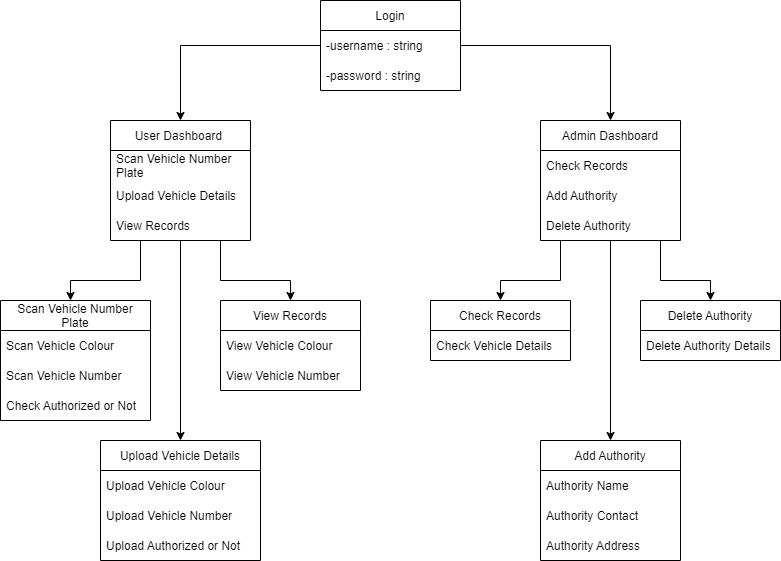

The diagram above was exported from draw.io. Its source (the exported page's mxGraphModel, read from the mxfile embedded in the PNG):
<mxGraphModel dx="868" dy="563" grid="1" gridSize="10" guides="1" tooltips="1" connect="1" arrows="1" fold="1" page="1" pageScale="1" pageWidth="827" pageHeight="1169" math="0" shadow="0">
  <root>
    <mxCell id="0" />
    <mxCell id="1" parent="0" />
    <mxCell id="9eXxdzJWZxhL61txy-IR-14" value="" style="edgeStyle=orthogonalEdgeStyle;rounded=0;orthogonalLoop=1;jettySize=auto;html=1;" parent="1" source="9eXxdzJWZxhL61txy-IR-1" target="9eXxdzJWZxhL61txy-IR-11" edge="1">
      <mxGeometry relative="1" as="geometry" />
    </mxCell>
    <mxCell id="9eXxdzJWZxhL61txy-IR-18" value="" style="edgeStyle=orthogonalEdgeStyle;rounded=0;orthogonalLoop=1;jettySize=auto;html=1;" parent="1" source="9eXxdzJWZxhL61txy-IR-1" target="9eXxdzJWZxhL61txy-IR-15" edge="1">
      <mxGeometry relative="1" as="geometry" />
    </mxCell>
    <mxCell id="9eXxdzJWZxhL61txy-IR-1" value="Login" style="swimlane;fontStyle=0;childLayout=stackLayout;horizontal=1;startSize=30;horizontalStack=0;resizeParent=1;resizeParentMax=0;resizeLast=0;collapsible=1;marginBottom=0;" parent="1" vertex="1">
      <mxGeometry x="340" y="40" width="140" height="90" as="geometry" />
    </mxCell>
    <mxCell id="9eXxdzJWZxhL61txy-IR-2" value="-username : string" style="text;strokeColor=none;fillColor=none;align=left;verticalAlign=middle;spacingLeft=4;spacingRight=4;overflow=hidden;points=[[0,0.5],[1,0.5]];portConstraint=eastwest;rotatable=0;" parent="9eXxdzJWZxhL61txy-IR-1" vertex="1">
      <mxGeometry y="30" width="140" height="30" as="geometry" />
    </mxCell>
    <mxCell id="9eXxdzJWZxhL61txy-IR-3" value="-password : string" style="text;strokeColor=none;fillColor=none;align=left;verticalAlign=middle;spacingLeft=4;spacingRight=4;overflow=hidden;points=[[0,0.5],[1,0.5]];portConstraint=eastwest;rotatable=0;" parent="9eXxdzJWZxhL61txy-IR-1" vertex="1">
      <mxGeometry y="60" width="140" height="30" as="geometry" />
    </mxCell>
    <mxCell id="9eXxdzJWZxhL61txy-IR-31" value="" style="edgeStyle=orthogonalEdgeStyle;rounded=0;orthogonalLoop=1;jettySize=auto;html=1;" parent="1" source="9eXxdzJWZxhL61txy-IR-11" target="9eXxdzJWZxhL61txy-IR-27" edge="1">
      <mxGeometry relative="1" as="geometry">
        <Array as="points">
          <mxPoint x="680" y="320" />
          <mxPoint x="730" y="320" />
        </Array>
      </mxGeometry>
    </mxCell>
    <mxCell id="9eXxdzJWZxhL61txy-IR-11" value="Admin Dashboard" style="swimlane;fontStyle=0;childLayout=stackLayout;horizontal=1;startSize=30;horizontalStack=0;resizeParent=1;resizeParentMax=0;resizeLast=0;collapsible=1;marginBottom=0;" parent="1" vertex="1">
      <mxGeometry x="560" y="160" width="140" height="120" as="geometry" />
    </mxCell>
    <mxCell id="9eXxdzJWZxhL61txy-IR-12" value="Check Records" style="text;strokeColor=none;fillColor=none;align=left;verticalAlign=middle;spacingLeft=4;spacingRight=4;overflow=hidden;points=[[0,0.5],[1,0.5]];portConstraint=eastwest;rotatable=0;" parent="9eXxdzJWZxhL61txy-IR-11" vertex="1">
      <mxGeometry y="30" width="140" height="30" as="geometry" />
    </mxCell>
    <mxCell id="9eXxdzJWZxhL61txy-IR-13" value="Add Authority" style="text;strokeColor=none;fillColor=none;align=left;verticalAlign=middle;spacingLeft=4;spacingRight=4;overflow=hidden;points=[[0,0.5],[1,0.5]];portConstraint=eastwest;rotatable=0;" parent="9eXxdzJWZxhL61txy-IR-11" vertex="1">
      <mxGeometry y="60" width="140" height="30" as="geometry" />
    </mxCell>
    <mxCell id="9eXxdzJWZxhL61txy-IR-21" value="Delete Authority" style="text;strokeColor=none;fillColor=none;align=left;verticalAlign=middle;spacingLeft=4;spacingRight=4;overflow=hidden;points=[[0,0.5],[1,0.5]];portConstraint=eastwest;rotatable=0;" parent="9eXxdzJWZxhL61txy-IR-11" vertex="1">
      <mxGeometry y="90" width="140" height="30" as="geometry" />
    </mxCell>
    <mxCell id="9eXxdzJWZxhL61txy-IR-26" value="" style="edgeStyle=orthogonalEdgeStyle;rounded=0;orthogonalLoop=1;jettySize=auto;html=1;" parent="1" source="9eXxdzJWZxhL61txy-IR-15" target="9eXxdzJWZxhL61txy-IR-22" edge="1">
      <mxGeometry relative="1" as="geometry">
        <Array as="points">
          <mxPoint x="160" y="320" />
          <mxPoint x="90" y="320" />
        </Array>
      </mxGeometry>
    </mxCell>
    <mxCell id="9eXxdzJWZxhL61txy-IR-15" value="User Dashboard " style="swimlane;fontStyle=0;childLayout=stackLayout;horizontal=1;startSize=30;horizontalStack=0;resizeParent=1;resizeParentMax=0;resizeLast=0;collapsible=1;marginBottom=0;" parent="1" vertex="1">
      <mxGeometry x="130" y="160" width="140" height="120" as="geometry" />
    </mxCell>
    <mxCell id="9eXxdzJWZxhL61txy-IR-16" value="Scan Vehicle Number &#10;Plate" style="text;strokeColor=none;fillColor=none;align=left;verticalAlign=middle;spacingLeft=4;spacingRight=4;overflow=hidden;points=[[0,0.5],[1,0.5]];portConstraint=eastwest;rotatable=0;" parent="9eXxdzJWZxhL61txy-IR-15" vertex="1">
      <mxGeometry y="30" width="140" height="30" as="geometry" />
    </mxCell>
    <mxCell id="9eXxdzJWZxhL61txy-IR-17" value="Upload Vehicle Details" style="text;strokeColor=none;fillColor=none;align=left;verticalAlign=middle;spacingLeft=4;spacingRight=4;overflow=hidden;points=[[0,0.5],[1,0.5]];portConstraint=eastwest;rotatable=0;" parent="9eXxdzJWZxhL61txy-IR-15" vertex="1">
      <mxGeometry y="60" width="140" height="30" as="geometry" />
    </mxCell>
    <mxCell id="9eXxdzJWZxhL61txy-IR-20" value="View Records" style="text;strokeColor=none;fillColor=none;align=left;verticalAlign=middle;spacingLeft=4;spacingRight=4;overflow=hidden;points=[[0,0.5],[1,0.5]];portConstraint=eastwest;rotatable=0;" parent="9eXxdzJWZxhL61txy-IR-15" vertex="1">
      <mxGeometry y="90" width="140" height="30" as="geometry" />
    </mxCell>
    <mxCell id="9eXxdzJWZxhL61txy-IR-22" value="Scan Vehicle Number &#10;Plate" style="swimlane;fontStyle=0;childLayout=stackLayout;horizontal=1;startSize=30;horizontalStack=0;resizeParent=1;resizeParentMax=0;resizeLast=0;collapsible=1;marginBottom=0;" parent="1" vertex="1">
      <mxGeometry x="20" y="340" width="150" height="120" as="geometry" />
    </mxCell>
    <mxCell id="9eXxdzJWZxhL61txy-IR-23" value="Scan Vehicle Colour" style="text;strokeColor=none;fillColor=none;align=left;verticalAlign=middle;spacingLeft=4;spacingRight=4;overflow=hidden;points=[[0,0.5],[1,0.5]];portConstraint=eastwest;rotatable=0;" parent="9eXxdzJWZxhL61txy-IR-22" vertex="1">
      <mxGeometry y="30" width="150" height="30" as="geometry" />
    </mxCell>
    <mxCell id="9eXxdzJWZxhL61txy-IR-46" value="Scan Vehicle Number" style="text;strokeColor=none;fillColor=none;align=left;verticalAlign=middle;spacingLeft=4;spacingRight=4;overflow=hidden;points=[[0,0.5],[1,0.5]];portConstraint=eastwest;rotatable=0;" parent="9eXxdzJWZxhL61txy-IR-22" vertex="1">
      <mxGeometry y="60" width="150" height="30" as="geometry" />
    </mxCell>
    <mxCell id="9eXxdzJWZxhL61txy-IR-24" value="Check Authorized or Not" style="text;strokeColor=none;fillColor=none;align=left;verticalAlign=middle;spacingLeft=4;spacingRight=4;overflow=hidden;points=[[0,0.5],[1,0.5]];portConstraint=eastwest;rotatable=0;" parent="9eXxdzJWZxhL61txy-IR-22" vertex="1">
      <mxGeometry y="90" width="150" height="30" as="geometry" />
    </mxCell>
    <mxCell id="9eXxdzJWZxhL61txy-IR-27" value="Delete Authority" style="swimlane;fontStyle=0;childLayout=stackLayout;horizontal=1;startSize=30;horizontalStack=0;resizeParent=1;resizeParentMax=0;resizeLast=0;collapsible=1;marginBottom=0;" parent="1" vertex="1">
      <mxGeometry x="660" y="340" width="140" height="60" as="geometry" />
    </mxCell>
    <mxCell id="9eXxdzJWZxhL61txy-IR-28" value="Delete Authority Details" style="text;strokeColor=none;fillColor=none;align=left;verticalAlign=middle;spacingLeft=4;spacingRight=4;overflow=hidden;points=[[0,0.5],[1,0.5]];portConstraint=eastwest;rotatable=0;" parent="9eXxdzJWZxhL61txy-IR-27" vertex="1">
      <mxGeometry y="30" width="140" height="30" as="geometry" />
    </mxCell>
    <mxCell id="9eXxdzJWZxhL61txy-IR-33" value="Upload Vehicle Details" style="swimlane;fontStyle=0;childLayout=stackLayout;horizontal=1;startSize=30;horizontalStack=0;resizeParent=1;resizeParentMax=0;resizeLast=0;collapsible=1;marginBottom=0;" parent="1" vertex="1">
      <mxGeometry x="120" y="480" width="160" height="120" as="geometry" />
    </mxCell>
    <mxCell id="9eXxdzJWZxhL61txy-IR-34" value="Upload Vehicle Colour" style="text;strokeColor=none;fillColor=none;align=left;verticalAlign=middle;spacingLeft=4;spacingRight=4;overflow=hidden;points=[[0,0.5],[1,0.5]];portConstraint=eastwest;rotatable=0;" parent="9eXxdzJWZxhL61txy-IR-33" vertex="1">
      <mxGeometry y="30" width="160" height="30" as="geometry" />
    </mxCell>
    <mxCell id="9eXxdzJWZxhL61txy-IR-35" value="Upload Vehicle Number" style="text;strokeColor=none;fillColor=none;align=left;verticalAlign=middle;spacingLeft=4;spacingRight=4;overflow=hidden;points=[[0,0.5],[1,0.5]];portConstraint=eastwest;rotatable=0;" parent="9eXxdzJWZxhL61txy-IR-33" vertex="1">
      <mxGeometry y="60" width="160" height="30" as="geometry" />
    </mxCell>
    <mxCell id="9eXxdzJWZxhL61txy-IR-47" value="Upload Authorized or Not" style="text;strokeColor=none;fillColor=none;align=left;verticalAlign=middle;spacingLeft=4;spacingRight=4;overflow=hidden;points=[[0,0.5],[1,0.5]];portConstraint=eastwest;rotatable=0;" parent="9eXxdzJWZxhL61txy-IR-33" vertex="1">
      <mxGeometry y="90" width="160" height="30" as="geometry" />
    </mxCell>
    <mxCell id="9eXxdzJWZxhL61txy-IR-40" value="View Records" style="swimlane;fontStyle=0;childLayout=stackLayout;horizontal=1;startSize=30;horizontalStack=0;resizeParent=1;resizeParentMax=0;resizeLast=0;collapsible=1;marginBottom=0;" parent="1" vertex="1">
      <mxGeometry x="240" y="340" width="140" height="90" as="geometry" />
    </mxCell>
    <mxCell id="9eXxdzJWZxhL61txy-IR-41" value="View Vehicle Colour" style="text;strokeColor=none;fillColor=none;align=left;verticalAlign=middle;spacingLeft=4;spacingRight=4;overflow=hidden;points=[[0,0.5],[1,0.5]];portConstraint=eastwest;rotatable=0;" parent="9eXxdzJWZxhL61txy-IR-40" vertex="1">
      <mxGeometry y="30" width="140" height="30" as="geometry" />
    </mxCell>
    <mxCell id="9eXxdzJWZxhL61txy-IR-45" value="View Vehicle Number" style="text;strokeColor=none;fillColor=none;align=left;verticalAlign=middle;spacingLeft=4;spacingRight=4;overflow=hidden;points=[[0,0.5],[1,0.5]];portConstraint=eastwest;rotatable=0;" parent="9eXxdzJWZxhL61txy-IR-40" vertex="1">
      <mxGeometry y="60" width="140" height="30" as="geometry" />
    </mxCell>
    <mxCell id="9eXxdzJWZxhL61txy-IR-44" value="" style="endArrow=classic;html=1;rounded=0;entryX=0.5;entryY=0;entryDx=0;entryDy=0;" parent="1" target="9eXxdzJWZxhL61txy-IR-40" edge="1">
      <mxGeometry width="50" height="50" relative="1" as="geometry">
        <mxPoint x="240" y="280" as="sourcePoint" />
        <mxPoint x="315" y="270" as="targetPoint" />
        <Array as="points">
          <mxPoint x="240" y="320" />
          <mxPoint x="310" y="320" />
        </Array>
      </mxGeometry>
    </mxCell>
    <mxCell id="9eXxdzJWZxhL61txy-IR-50" value="Check Records" style="swimlane;fontStyle=0;childLayout=stackLayout;horizontal=1;startSize=30;horizontalStack=0;resizeParent=1;resizeParentMax=0;resizeLast=0;collapsible=1;marginBottom=0;" parent="1" vertex="1">
      <mxGeometry x="450" y="340" width="140" height="60" as="geometry" />
    </mxCell>
    <mxCell id="9eXxdzJWZxhL61txy-IR-51" value="Check Vehicle Details" style="text;strokeColor=none;fillColor=none;align=left;verticalAlign=middle;spacingLeft=4;spacingRight=4;overflow=hidden;points=[[0,0.5],[1,0.5]];portConstraint=eastwest;rotatable=0;" parent="9eXxdzJWZxhL61txy-IR-50" vertex="1">
      <mxGeometry y="30" width="140" height="30" as="geometry" />
    </mxCell>
    <mxCell id="9eXxdzJWZxhL61txy-IR-54" value="Add Authority" style="swimlane;fontStyle=0;childLayout=stackLayout;horizontal=1;startSize=30;horizontalStack=0;resizeParent=1;resizeParentMax=0;resizeLast=0;collapsible=1;marginBottom=0;" parent="1" vertex="1">
      <mxGeometry x="560" y="480" width="140" height="120" as="geometry" />
    </mxCell>
    <mxCell id="9eXxdzJWZxhL61txy-IR-55" value="Authority Name" style="text;strokeColor=none;fillColor=none;align=left;verticalAlign=middle;spacingLeft=4;spacingRight=4;overflow=hidden;points=[[0,0.5],[1,0.5]];portConstraint=eastwest;rotatable=0;" parent="9eXxdzJWZxhL61txy-IR-54" vertex="1">
      <mxGeometry y="30" width="140" height="30" as="geometry" />
    </mxCell>
    <mxCell id="9eXxdzJWZxhL61txy-IR-56" value="Authority Contact " style="text;strokeColor=none;fillColor=none;align=left;verticalAlign=middle;spacingLeft=4;spacingRight=4;overflow=hidden;points=[[0,0.5],[1,0.5]];portConstraint=eastwest;rotatable=0;" parent="9eXxdzJWZxhL61txy-IR-54" vertex="1">
      <mxGeometry y="60" width="140" height="30" as="geometry" />
    </mxCell>
    <mxCell id="9eXxdzJWZxhL61txy-IR-57" value="Authority Address" style="text;strokeColor=none;fillColor=none;align=left;verticalAlign=middle;spacingLeft=4;spacingRight=4;overflow=hidden;points=[[0,0.5],[1,0.5]];portConstraint=eastwest;rotatable=0;" parent="9eXxdzJWZxhL61txy-IR-54" vertex="1">
      <mxGeometry y="90" width="140" height="30" as="geometry" />
    </mxCell>
    <mxCell id="9eXxdzJWZxhL61txy-IR-58" value="" style="edgeStyle=orthogonalEdgeStyle;rounded=0;orthogonalLoop=1;jettySize=auto;html=1;entryX=0.5;entryY=0;entryDx=0;entryDy=0;" parent="1" target="9eXxdzJWZxhL61txy-IR-50" edge="1">
      <mxGeometry relative="1" as="geometry">
        <mxPoint x="580.0003030303033" y="280" as="sourcePoint" />
        <mxPoint x="670.0003030303033" y="340" as="targetPoint" />
        <Array as="points">
          <mxPoint x="580" y="320" />
          <mxPoint x="520" y="320" />
        </Array>
      </mxGeometry>
    </mxCell>
    <mxCell id="9eXxdzJWZxhL61txy-IR-59" value="" style="edgeStyle=orthogonalEdgeStyle;rounded=0;orthogonalLoop=1;jettySize=auto;html=1;entryX=0.5;entryY=0;entryDx=0;entryDy=0;" parent="1" target="9eXxdzJWZxhL61txy-IR-54" edge="1">
      <mxGeometry relative="1" as="geometry">
        <mxPoint x="629" y="280" as="sourcePoint" />
        <mxPoint x="630" y="430" as="targetPoint" />
        <Array as="points">
          <mxPoint x="630" y="280" />
        </Array>
      </mxGeometry>
    </mxCell>
    <mxCell id="9eXxdzJWZxhL61txy-IR-61" value="" style="endArrow=classic;html=1;rounded=0;entryX=0.5;entryY=0;entryDx=0;entryDy=0;" parent="1" target="9eXxdzJWZxhL61txy-IR-33" edge="1">
      <mxGeometry width="50" height="50" relative="1" as="geometry">
        <mxPoint x="200" y="280" as="sourcePoint" />
        <mxPoint x="200" y="460" as="targetPoint" />
      </mxGeometry>
    </mxCell>
  </root>
</mxGraphModel>